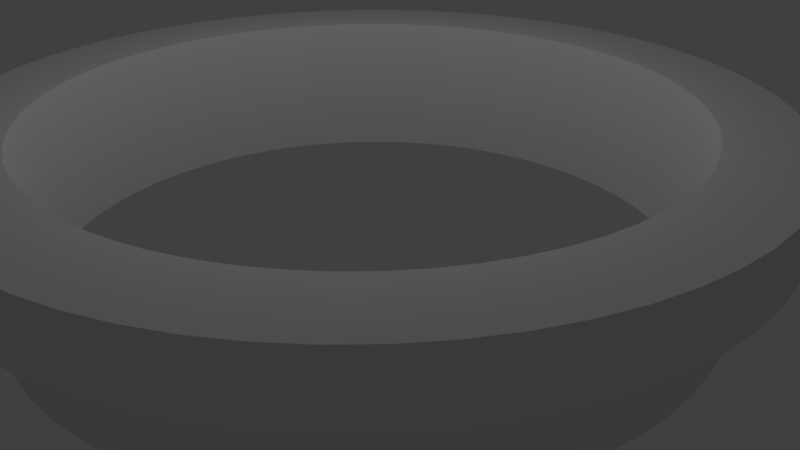 # Source: MG_SGR_table.blend  (saved by Blender 2.78.0; exported with 4.5.12 LTS)
import bpy
from mathutils import Matrix  # noqa: F401  (used for matrix-valued properties, if any)

bpy.ops.wm.read_factory_settings(use_empty=True)
scene = bpy.context.scene
scene.name = 'Scene'

# ---- collections
col_collection_1 = bpy.data.collections.new('Collection 1'); scene.collection.children.link(col_collection_1)

# ---- materials (node trees are filled in below, after node groups)
mat_wood_surface = bpy.data.materials.new('Wood_Surface')
mat_wood_surface.alpha_threshold = 0.0
mat_wood_surface.use_transparent_shadow = False
mat_wood_surface.preview_render_type = 'FLAT'
mat_wood_surface.roughness = 0.5

# ---- material node trees

# ---- world
world_world = bpy.data.worlds.new('World'); scene.world = world_world
world_world.color = (0.05088, 0.05088, 0.05088)
world_world.use_sun_shadow = False
world_world.sun_shadow_jitter_overblur = 0.0
world_world.cycles.sampling_method = 'MANUAL'

# ---- cameras
cam_camera = bpy.data.cameras.new('Camera')
cam_camera.clip_end = 100.0
cam_camera.lens = 35.0
cam_camera.sensor_width = 32.0
cam_camera.sensor_height = 18.0
cam_camera.ortho_scale = 7.314
cam_camera.dof.focus_distance = 0.0
cam_camera.dof.aperture_fstop = 128.0

# ---- lights
light_lamp = bpy.data.lights.new('Lamp', 'POINT')
light_lamp.transmission_factor = 0.0
light_lamp.cutoff_distance = 30.0
light_lamp.energy = 100.0
light_lamp.shadow_buffer_clip_start = 1.001
light_lamp.shadow_soft_size = 0.1
light_lamp.shadow_maximum_resolution = 0.006
light_lamp.use_absolute_resolution = True

# ---- meshes
me_cylinder = bpy.data.meshes.new('Cylinder')
me_cylinder.from_pydata([(-0.6802, -0.5583, 0.2), (-0.7317, -0.4889, 0.2), (0.08625, -0.8758, 0.2), (-7.064e-07, -0.88, 0.2), (-0.6223, -0.6223, 0.2), (-0.08626, -0.8758, 0.2), (0.08626, 0.8758, 0.2), (0.1717, 0.8631, 0.2), (0.7761, 0.4148, 0.2), (0.7317, 0.4889, 0.2), (0.0, 0.88, 0.2), (0.6802, 0.5583, 0.2), (-0.2555, -0.8421, 0.2), (-0.8421, -0.2555, 0.2), (-0.1717, -0.8631, 0.2), (-0.3368, -0.813, 0.2), (0.1717, -0.8631, 0.2), (0.4148, -0.7761, 0.2), (0.3368, -0.813, 0.2), (0.2554, -0.8421, 0.2), (-0.7761, -0.4148, 0.2), (-0.813, -0.3368, 0.2), (-0.8631, -0.1717, 0.2), (-0.8758, -0.08626, 0.2), (0.6223, 0.6223, 0.2), (0.5583, 0.6802, 0.2), (0.2555, 0.8421, 0.2), (0.4889, 0.7317, 0.2), (-0.5583, -0.6802, 0.2), (-0.4889, -0.7317, 0.2), (-0.4148, -0.7761, 0.2), (0.6223, -0.6223, 0.2), (0.5583, -0.6802, 0.2), (0.4889, -0.7317, 0.2), (-0.08626, 0.8758, 0.2), (-0.1717, 0.8631, 0.2), (0.813, -0.3368, 0.2), (0.8421, -0.2555, 0.2), (-0.7317, 0.4889, 0.2), (-0.7761, 0.4148, 0.2), (-0.8631, 0.1717, 0.2), (-0.6803, 0.5583, 0.2), (-0.6223, 0.6223, 0.2), (-0.5583, 0.6802, 0.2), (-0.3368, 0.813, 0.2), (-0.4148, 0.7761, 0.2), (-0.813, 0.3368, 0.2), (-0.8421, 0.2554, 0.2), (-0.8758, 0.08625, 0.2), (-0.88, -4.091e-07, 0.2), (-0.2555, 0.8421, 0.2), (0.88, -1.434e-07, 0.2), (0.7317, -0.4889, 0.2), (0.6802, -0.5583, 0.2), (0.8758, 0.08625, 0.2), (0.813, 0.3368, 0.2), (-0.4889, 0.7317, 0.2), (0.3368, 0.813, 0.2), (0.8421, 0.2555, 0.2), (0.8631, -0.1717, 0.2), (0.7761, -0.4148, 0.2), (0.8758, -0.08626, 0.2), (0.8631, 0.1717, 0.2), (0.4148, 0.7761, 0.2), (0.0, 1.0, 1.0), (0.09802, 0.9952, 1.0), (0.1951, 0.9808, 1.0), (0.2903, 0.9569, 1.0), (0.3827, 0.9239, 1.0), (0.4714, 0.8819, 1.0), (0.5556, 0.8315, 1.0), (0.6344, 0.773, 1.0), (0.7071, 0.7071, 1.0), (0.773, 0.6344, 1.0), (0.8315, 0.5556, 1.0), (0.8819, 0.4714, 1.0), (0.9239, 0.3827, 1.0), (0.9569, 0.2903, 1.0), (0.9808, 0.1951, 1.0), (0.9952, 0.09802, 1.0), (1.0, -1.629e-07, 1.0), (0.9952, -0.09802, 1.0), (0.9808, -0.1951, 1.0), (0.9569, -0.2903, 1.0), (0.9239, -0.3827, 1.0), (0.8819, -0.4714, 1.0), (0.8315, -0.5556, 1.0), (0.773, -0.6344, 1.0), (0.7071, -0.7071, 1.0), (0.6344, -0.773, 1.0), (0.5556, -0.8315, 1.0), (0.4714, -0.8819, 1.0), (0.3827, -0.9239, 1.0), (0.2903, -0.9569, 1.0), (0.1951, -0.9808, 1.0), (0.09802, -0.9952, 1.0), (-8.027e-07, -1.0, 1.0), (-0.09802, -0.9952, 1.0), (-0.1951, -0.9808, 1.0), (-0.2903, -0.9569, 1.0), (-0.3827, -0.9239, 1.0), (-0.4714, -0.8819, 1.0), (-0.5556, -0.8315, 1.0), (-0.6344, -0.773, 1.0), (-0.7071, -0.7071, 1.0), (-0.773, -0.6344, 1.0), (-0.8315, -0.5556, 1.0), (-0.8819, -0.4714, 1.0), (-0.9239, -0.3827, 1.0), (-0.9569, -0.2903, 1.0), (-0.9808, -0.1951, 1.0), (-0.9952, -0.09802, 1.0), (-1.0, -4.649e-07, 1.0), (-0.9952, 0.09802, 1.0), (-0.9808, 0.1951, 1.0), (-0.9569, 0.2903, 1.0), (-0.9239, 0.3827, 1.0), (-0.8819, 0.4714, 1.0), (-0.8315, 0.5556, 1.0), (-0.773, 0.6344, 1.0), (-0.7071, 0.7071, 1.0), (-0.6344, 0.773, 1.0), (-0.5556, 0.8315, 1.0), (-0.4714, 0.8819, 1.0), (-0.3827, 0.9239, 1.0), (-0.2903, 0.9569, 1.0), (-0.1951, 0.9808, 1.0), (-0.09802, 0.9952, 1.0), (-0.6184, -0.5075, 1.0), (-0.6184, -0.5075, -1.0), (-0.6652, -0.4445, 1.0), (-0.6652, -0.4445, -1.0), (0.07841, -0.7961, 1.0), (0.07841, -0.7961, -1.0), (-6.421e-07, -0.8, 1.0), (-6.421e-07, -0.8, -1.0), (-0.5657, -0.5657, 1.0), (-0.5657, -0.5657, -1.0), (-0.07841, -0.7961, 1.0), (-0.07841, -0.7961, -1.0), (0.07841, 0.7961, 1.0), (0.07841, 0.7961, -1.0), (0.1561, 0.7846, 1.0), (0.1561, 0.7846, -1.0), (0.7055, 0.3771, 1.0), (0.7055, 0.3771, -1.0), (0.6652, 0.4445, 1.0), (0.6652, 0.4445, -1.0), (0.0, 0.8, 1.0), (0.0, 0.8, -1.0), (0.6184, 0.5075, 1.0), (0.6184, 0.5075, -1.0), (-0.2322, -0.7656, 1.0), (-0.2322, -0.7656, -1.0), (-0.7656, -0.2322, 1.0), (-0.7656, -0.2322, -1.0), (-0.1561, -0.7846, 1.0), (-0.1561, -0.7846, -1.0), (-0.3061, -0.7391, 1.0), (-0.3061, -0.7391, -1.0), (0.1561, -0.7846, 1.0), (0.1561, -0.7846, -1.0), (0.3771, -0.7055, 1.0), (0.3771, -0.7055, -1.0), (0.3061, -0.7391, 1.0), (0.3061, -0.7391, -1.0), (0.2322, -0.7656, 1.0), (0.2322, -0.7656, -1.0), (-0.7055, -0.3771, 1.0), (-0.7055, -0.3771, -1.0), (-0.7391, -0.3061, 1.0), (-0.7391, -0.3061, -1.0), (-0.7846, -0.1561, 1.0), (-0.7846, -0.1561, -1.0), (-0.7961, -0.07841, 1.0), (-0.7961, -0.07841, -1.0), (0.5657, 0.5657, 1.0), (0.5657, 0.5657, -1.0), (0.5075, 0.6184, 1.0), (0.5075, 0.6184, -1.0), (0.2322, 0.7656, 1.0), (0.2322, 0.7656, -1.0), (0.4445, 0.6652, 1.0), (0.4445, 0.6652, -1.0), (-0.5075, -0.6184, 1.0), (-0.5075, -0.6184, -1.0), (-0.4445, -0.6652, 1.0), (-0.4445, -0.6652, -1.0), (-0.3771, -0.7055, 1.0), (-0.3771, -0.7055, -1.0), (0.5657, -0.5657, 1.0), (0.5657, -0.5657, -1.0), (0.5075, -0.6184, 1.0), (0.5075, -0.6184, -1.0), (0.4445, -0.6652, 1.0), (0.4445, -0.6652, -1.0), (-0.07842, 0.7961, 1.0), (-0.07842, 0.7961, -1.0), (-0.1561, 0.7846, 1.0), (-0.1561, 0.7846, -1.0), (0.7391, -0.3061, 1.0), (0.7391, -0.3061, -1.0), (0.7656, -0.2322, 1.0), (0.7656, -0.2322, -1.0), (-0.6652, 0.4445, 1.0), (-0.6652, 0.4445, -1.0), (-0.7055, 0.3771, 1.0), (-0.7055, 0.3771, -1.0), (-0.7846, 0.1561, 1.0), (-0.7846, 0.1561, -1.0), (-0.6184, 0.5075, 1.0), (-0.6184, 0.5075, -1.0), (-0.5657, 0.5657, 1.0), (-0.5657, 0.5657, -1.0), (-0.5075, 0.6184, 1.0), (-0.5075, 0.6184, -1.0), (-0.3061, 0.7391, 1.0), (-0.3061, 0.7391, -1.0), (-0.3771, 0.7055, 1.0), (-0.3771, 0.7055, -1.0), (-0.7391, 0.3061, 1.0), (-0.7391, 0.3061, -1.0), (-0.7656, 0.2322, 1.0), (-0.7656, 0.2322, -1.0), (-0.7961, 0.07841, 1.0), (-0.7961, 0.07841, -1.0), (-0.8, -3.719e-07, 1.0), (-0.8, -3.719e-07, -1.0), (-0.2322, 0.7656, 1.0), (-0.2322, 0.7656, -1.0), (0.8, -1.303e-07, 1.0), (0.8, -1.303e-07, -1.0), (0.6652, -0.4445, 1.0), (0.6652, -0.4445, -1.0), (0.6184, -0.5075, 1.0), (0.6184, -0.5075, -1.0), (0.7961, 0.07841, 1.0), (0.7961, 0.07841, -1.0), (0.7391, 0.3061, 1.0), (0.7391, 0.3061, -1.0), (-0.4445, 0.6652, 1.0), (-0.4445, 0.6652, -1.0), (0.3061, 0.7391, 1.0), (0.3061, 0.7391, -1.0), (0.7656, 0.2322, 1.0), (0.7656, 0.2322, -1.0), (0.7846, -0.1561, 1.0), (0.7846, -0.1561, -1.0), (0.7055, -0.3771, 1.0), (0.7055, -0.3771, -1.0), (0.7961, -0.07841, 1.0), (0.7961, -0.07841, -1.0), (0.7846, 0.1561, 1.0), (0.7846, 0.1561, -1.0), (0.3771, 0.7055, 1.0), (0.3771, 0.7055, -1.0), (-0.1717, -0.8631, -1.0), (-0.1951, -0.9808, 0.2), (0.08625, -0.8758, -1.0), (0.1717, -0.8631, -1.0), (-7.064e-07, -0.88, -1.0), (-0.08626, -0.8758, -1.0), (0.4714, -0.8819, 0.2), (0.2903, -0.9569, 0.2), (0.1951, -0.9808, 0.2), (0.3827, -0.9239, 0.2), (0.09802, -0.9952, 0.2), (-0.09802, -0.9952, 0.2), (-8.027e-07, -1.0, 0.2), (-0.2903, -0.9569, 0.2), (0.5556, -0.8315, 0.2), (-0.2555, -0.8421, -1.0), (-0.3827, -0.9239, 0.2), (0.4889, -0.7317, -1.0), (0.5583, -0.6802, -1.0), (0.6223, -0.6223, -1.0), (0.4148, -0.7761, -1.0), (0.3368, -0.813, -1.0), (0.2554, -0.8421, -1.0), (-0.3368, -0.813, -1.0), (-0.4148, -0.7761, -1.0), (-0.4889, -0.7317, -1.0), (-0.5583, -0.6802, -1.0), (0.8819, -0.4714, 0.2), (0.9239, -0.3827, 0.2), (0.8315, -0.5556, 0.2), (0.6344, -0.773, 0.2), (0.7071, -0.7071, 0.2), (0.773, -0.6344, 0.2), (0.7761, -0.4148, -1.0), (0.813, -0.3368, -1.0), (0.6802, -0.5583, -1.0), (0.7317, -0.4889, -1.0), (-0.5556, -0.8315, 0.2), (-0.8315, -0.5556, 0.2), (-0.773, -0.6344, 0.2), (-0.4714, -0.8819, 0.2), (-0.7071, -0.7071, 0.2), (-0.6344, -0.773, 0.2), (-0.6223, -0.6223, -1.0), (-0.7317, -0.4889, -1.0), (-0.6802, -0.5583, -1.0), (-0.8819, -0.4714, 0.2), (-0.813, -0.3368, -1.0), (-0.7761, -0.4148, -1.0), (0.9952, -0.09802, 0.2), (0.9808, -0.1951, 0.2), (1.0, -1.629e-07, 0.2), (0.9569, -0.2903, 0.2), (0.8758, -0.08626, -1.0), (0.88, -1.434e-07, -1.0), (0.8631, -0.1717, -1.0), (0.8421, -0.2555, -1.0), (-0.8421, -0.2555, -1.0), (-0.9239, -0.3827, 0.2), (-0.8631, -0.1717, -1.0), (-0.9952, -0.09802, 0.2), (-0.9808, -0.1951, 0.2), (-0.9569, -0.2903, 0.2), (-0.8758, -0.08626, -1.0), (-0.88, -4.091e-07, -1.0), (-1.0, -4.649e-07, 0.2), (0.9952, 0.09802, 0.2), (0.813, 0.3368, -1.0), (0.8421, 0.2555, -1.0), (0.8631, 0.1717, -1.0), (0.8758, 0.08625, -1.0), (0.7317, 0.4889, -1.0), (0.7761, 0.4148, -1.0), (-0.9239, 0.3827, 0.2), (-0.7317, 0.4889, -1.0), (-0.7761, 0.4148, -1.0), (-0.813, 0.3368, -1.0), (-0.8631, 0.1717, -1.0), (-0.8421, 0.2554, -1.0), (-0.9569, 0.2903, 0.2), (-0.9808, 0.1951, 0.2), (-0.9952, 0.09802, 0.2), (-0.8758, 0.08625, -1.0), (0.6802, 0.5583, -1.0), (0.6223, 0.6223, -1.0), (0.4889, 0.7317, -1.0), (0.5583, 0.6802, -1.0), (0.3368, 0.813, -1.0), (0.4148, 0.7761, -1.0), (-0.3368, 0.813, -1.0), (-0.4148, 0.7761, -1.0), (0.2555, 0.8421, -1.0), (-0.4889, 0.7317, -1.0), (-0.2555, 0.8421, -1.0), (-0.6223, 0.6223, -1.0), (-0.6803, 0.5583, -1.0), (-0.5583, 0.6802, -1.0), (0.8819, 0.4714, 0.2), (0.8315, 0.5556, 0.2), (0.9239, 0.3827, 0.2), (0.773, 0.6344, 0.2), (0.9569, 0.2903, 0.2), (0.9808, 0.1951, 0.2), (0.7071, 0.7071, 0.2), (0.5556, 0.8315, 0.2), (0.6344, 0.773, 0.2), (0.1717, 0.8631, -1.0), (0.08626, 0.8758, -1.0), (0.0, 0.88, -1.0), (-0.2903, 0.9569, 0.2), (-0.3827, 0.9239, 0.2), (-0.1717, 0.8631, -1.0), (-0.08626, 0.8758, -1.0), (-0.6344, 0.773, 0.2), (-0.7071, 0.7071, 0.2), (-0.8315, 0.5556, 0.2), (-0.773, 0.6344, 0.2), (-0.5556, 0.8315, 0.2), (-0.8819, 0.4714, 0.2), (-0.4714, 0.8819, 0.2), (0.4714, 0.8819, 0.2), (-0.1951, 0.9808, 0.2), (0.0, 1.0, 0.2), (0.09802, 0.9952, 0.2), (0.3827, 0.9239, 0.2), (0.1951, 0.9808, 0.2), (0.2903, 0.9569, 0.2), (-0.09802, 0.9952, 0.2)], [], [(65, 64, 127, 126, 125, 124, 123, 122, 121, 120, 119, 118, 117, 116, 115, 114, 113, 112, 226, 224, 208, 222, 220, 206, 204, 210, 212, 214, 240, 218, 216, 228, 198, 196, 148, 140, 142, 180, 242, 254, 182, 178, 176, 150, 146, 144, 238, 244, 252, 236, 230, 80, 79, 78, 77, 76, 75, 74, 73, 72, 71, 70, 69, 68, 67, 66), (129, 128, 136, 137), (80, 230, 250, 246, 202, 200, 248, 232, 234, 190, 192, 194, 162, 164, 166, 160, 132, 134, 138, 156, 152, 158, 188, 186, 184, 136, 128, 130, 168, 170, 154, 172, 174, 226, 112, 111, 110, 109, 108, 107, 106, 105, 104, 103, 102, 101, 100, 99, 98, 97, 96, 95, 94, 93, 92, 91, 90, 89, 88, 87, 86, 85, 84, 83, 82, 81), (187, 186, 188, 189), (183, 182, 254, 255), (139, 138, 134, 135), (167, 166, 164, 165), (237, 236, 252, 253), (177, 176, 178, 179), (165, 164, 162, 163), (175, 174, 172, 173), (235, 234, 232, 233), (243, 242, 180, 181), (217, 216, 218, 219), (161, 160, 166, 167), (147, 146, 150, 151), (141, 140, 148, 149), (247, 246, 250, 251), (251, 250, 230, 231), (231, 230, 236, 237), (153, 152, 156, 157), (225, 224, 226, 227), (207, 206, 220, 221), (173, 172, 154, 155), (249, 248, 200, 201), (241, 240, 214, 215), (197, 196, 198, 199), (131, 130, 128, 129), (209, 208, 224, 225), (201, 200, 202, 203), (213, 212, 210, 211), (171, 170, 168, 169), (245, 244, 238, 239), (211, 210, 204, 205), (189, 188, 158, 159), (195, 194, 192, 193), (143, 142, 140, 141), (155, 154, 170, 171), (219, 218, 240, 241), (233, 232, 248, 249), (179, 178, 182, 183), (255, 254, 242, 243), (145, 144, 146, 147), (239, 238, 144, 145), (229, 228, 216, 217), (159, 158, 152, 153), (205, 204, 206, 207), (193, 192, 190, 191), (253, 252, 244, 245), (199, 198, 228, 229), (151, 150, 176, 177), (163, 162, 194, 195), (223, 222, 208, 209), (135, 134, 132, 133), (157, 156, 138, 139), (181, 180, 142, 143), (203, 202, 246, 247), (185, 184, 186, 187), (137, 136, 184, 185), (149, 148, 196, 197), (191, 190, 234, 235), (133, 132, 160, 161), (227, 226, 174, 175), (169, 168, 130, 131), (221, 220, 222, 223), (215, 214, 212, 213), (339, 11, 9, 327), (333, 40, 47, 334), (373, 369, 121, 122), (296, 272, 100, 101), (380, 382, 67, 68), (287, 288, 87, 88), (278, 19, 16, 259), (383, 377, 126, 127), (294, 295, 105, 106), (326, 54, 51, 310), (319, 23, 49, 320), (344, 63, 27, 341), (268, 266, 95, 96), (270, 286, 89, 90), (298, 293, 102, 103), (302, 294, 106, 107), (366, 375, 123, 124), (376, 380, 68, 69), (327, 9, 8, 328), (281, 29, 28, 282), (266, 264, 94, 95), (257, 267, 97, 98), (309, 61, 59, 311), (356, 359, 72, 73), (342, 25, 24, 340), (358, 357, 77, 78), (332, 46, 39, 331), (372, 371, 118, 119), (362, 7, 26, 347), (318, 314, 108, 109), (300, 1, 20, 304), (343, 57, 63, 344), (336, 337, 113, 114), (355, 353, 75, 76), (351, 41, 42, 350), (306, 305, 81, 82), (367, 35, 34, 368), (348, 56, 45, 346), (283, 284, 84, 85), (307, 322, 79, 80), (335, 336, 114, 115), (301, 0, 1, 300), (338, 48, 40, 333), (284, 308, 83, 84), (322, 358, 78, 79), (369, 370, 120, 121), (340, 24, 11, 339), (279, 15, 30, 280), (365, 366, 124, 125), (310, 309, 311, 312, 290, 289, 292, 291, 275, 274, 273, 276, 277, 278, 259, 258, 260, 261, 256, 271, 279, 280, 281, 282, 299, 301, 300, 304, 303, 313, 315, 319, 320, 227, 175, 173, 155, 171, 169, 131, 129, 137, 185, 187, 189, 159, 153, 157, 139, 135, 133, 161, 167, 165, 163, 195, 193, 191, 235, 233, 249, 201, 203, 247, 251, 231), (363, 6, 7, 362), (320, 338, 333, 334, 332, 331, 330, 351, 350, 352, 348, 346, 345, 349, 367, 368, 364, 363, 362, 347, 343, 344, 341, 342, 340, 339, 327, 328, 323, 324, 325, 326, 310, 231, 237, 253, 245, 239, 145, 147, 151, 177, 179, 183, 255, 243, 181, 143, 141, 149, 197, 199, 229, 217, 219, 241, 215, 213, 211, 205, 207, 221, 223, 209, 225, 227), (275, 31, 32, 274), (292, 52, 53, 291), (323, 55, 58, 324), (314, 302, 107, 108), (265, 262, 91, 92), (282, 28, 4, 299), (269, 257, 98, 99), (364, 10, 6, 363), (291, 53, 31, 275), (357, 355, 76, 77), (375, 373, 122, 123), (293, 296, 101, 102), (308, 306, 82, 83), (378, 383, 127, 64), (331, 39, 38, 330), (285, 283, 85, 86), (320, 49, 48, 338), (325, 62, 54, 326), (261, 5, 14, 256), (315, 22, 23, 319), (297, 298, 103, 104), (352, 43, 56, 348), (334, 47, 46, 332), (304, 20, 21, 303), (371, 374, 117, 118), (377, 365, 125, 126), (272, 269, 99, 100), (258, 2, 3, 260), (347, 26, 57, 343), (379, 378, 64, 65), (345, 44, 50, 349), (273, 33, 17, 276), (260, 3, 5, 261), (313, 13, 22, 315), (382, 381, 66, 67), (381, 379, 65, 66), (354, 356, 73, 74), (263, 265, 92, 93), (303, 21, 13, 313), (359, 361, 71, 72), (290, 36, 60, 289), (277, 18, 19, 278), (288, 285, 86, 87), (324, 58, 62, 325), (368, 34, 10, 364), (267, 268, 96, 97), (350, 42, 43, 352), (317, 318, 109, 110), (346, 45, 44, 345), (328, 8, 55, 323), (286, 287, 88, 89), (295, 297, 104, 105), (321, 49, 23, 22, 13, 21, 20, 1, 0, 4, 28, 29, 30, 15, 12, 14, 5, 3, 2, 16, 19, 18, 17, 33, 32, 31, 53, 52, 60, 36, 37, 59, 61, 51, 307, 305, 306, 308, 284, 283, 285, 288, 287, 286, 270, 262, 265, 263, 264, 266, 268, 267, 257, 269, 272, 296, 293, 298, 297, 295, 294, 302, 314, 318, 317, 316), (360, 376, 69, 70), (330, 38, 41, 351), (271, 12, 15, 279), (259, 16, 2, 258), (307, 51, 54, 62, 58, 55, 8, 9, 11, 24, 25, 27, 63, 57, 26, 7, 6, 10, 34, 35, 50, 44, 45, 56, 43, 42, 41, 38, 39, 46, 47, 40, 48, 49, 321, 337, 336, 335, 329, 374, 371, 372, 370, 369, 373, 375, 366, 365, 377, 383, 378, 379, 381, 382, 380, 376, 360, 361, 359, 356, 354, 353, 355, 357, 358, 322), (262, 270, 90, 91), (264, 263, 93, 94), (341, 27, 25, 342), (274, 32, 33, 273), (361, 360, 70, 71), (305, 307, 80, 81), (312, 37, 36, 290), (374, 329, 116, 117), (370, 372, 119, 120), (280, 30, 29, 281), (329, 335, 115, 116), (299, 4, 0, 301), (337, 321, 112, 113), (289, 60, 52, 292), (311, 59, 37, 312), (276, 17, 18, 277), (316, 317, 110, 111), (310, 51, 61, 309), (321, 316, 111, 112), (349, 50, 35, 367), (256, 14, 12, 271), (353, 354, 74, 75)])
_uv = me_cylinder.uv_layers.new(name='UVMap')
_uv.uv.foreach_set('vector', [0.09554, 0.3348, 0.1065, 0.3332, 0.1175, 0.3332, 0.1284, 0.3348, 0.1392, 0.338, 0.1498, 0.3427, 0.1599, 0.349, 0.1696, 0.3567, 0.1788, 0.3658, 0.1873, 0.3762, 0.1951, 0.3878, 0.202, 0.4004, 0.2082, 0.414, 0.2133, 0.4285, 0.2176, 0.4436, 0.2208, 0.4593, 0.2229, 0.4753, 0.224, 0.4916, 0.2016, 0.4932, 0.2007, 0.4802, 0.199, 0.4674, 0.1964, 0.4548, 0.1931, 0.4427, 0.1889, 0.4312, 0.184, 0.4203, 0.1785, 0.4102, 0.1722, 0.4009, 0.1654, 0.3926, 0.1581, 0.3853, 0.1503, 0.3792, 0.1422, 0.3741, 0.1338, 0.3703, 0.1251, 0.3678, 0.1164, 0.3665, 0.1076, 0.3665, 0.09883, 0.3678, 0.09019, 0.3703, 0.08177, 0.3741, 0.07364, 0.3792, 0.06587, 0.3853, 0.05855, 0.3926, 0.05175, 0.4009, 0.04553, 0.4102, 0.03994, 0.4203, 0.03505, 0.4312, 0.0309, 0.4427, 0.02753, 0.4548, 0.02498, 0.4674, 0.02326, 0.4802, 0.0224, 0.4932, 0.0224, 0.5063, 0.0, 0.508, 0.0, 0.4916, 0.001078, 0.4753, 0.003225, 0.4593, 0.006419, 0.4436, 0.01063, 0.4285, 0.01582, 0.414, 0.02193, 0.4004, 0.02891, 0.3878, 0.03669, 0.3762, 0.0452, 0.3658, 0.05435, 0.3567, 0.06405, 0.349, 0.07421, 0.3427, 0.08474, 0.338, 0.2521, 0.2932, 0.2521, 0.6268, 0.2443, 0.6268, 0.2443, 0.2932, 0.0, 0.508, 0.0224, 0.5063, 0.02326, 0.5194, 0.02498, 0.5322, 0.02753, 0.5447, 0.0309, 0.5568, 0.03505, 0.5684, 0.03994, 0.5793, 0.04553, 0.5894, 0.05175, 0.5986, 0.05855, 0.607, 0.06587, 0.6142, 0.07364, 0.6204, 0.08177, 0.6254, 0.09019, 0.6292, 0.09883, 0.6318, 0.1076, 0.6331, 0.1164, 0.6331, 0.1251, 0.6318, 0.1338, 0.6292, 0.1422, 0.6254, 0.1503, 0.6204, 0.1581, 0.6142, 0.1654, 0.607, 0.1722, 0.5986, 0.1785, 0.5894, 0.184, 0.5793, 0.1889, 0.5684, 0.1931, 0.5568, 0.1964, 0.5447, 0.199, 0.5322, 0.2007, 0.5194, 0.2016, 0.5063, 0.2016, 0.4932, 0.224, 0.4916, 0.224, 0.508, 0.2229, 0.5243, 0.2208, 0.5403, 0.2176, 0.556, 0.2133, 0.5711, 0.2082, 0.5855, 0.202, 0.5991, 0.1951, 0.6118, 0.1873, 0.6234, 0.1788, 0.6338, 0.1696, 0.6428, 0.1599, 0.6506, 0.1498, 0.6568, 0.1392, 0.6616, 0.1284, 0.6648, 0.1175, 0.6664, 0.1065, 0.6664, 0.09554, 0.6648, 0.08474, 0.6616, 0.07422, 0.6568, 0.06405, 0.6506, 0.05435, 0.6428, 0.0452, 0.6338, 0.03669, 0.6234, 0.02891, 0.6118, 0.02193, 0.5991, 0.01582, 0.5855, 0.01063, 0.5711, 0.006419, 0.556, 0.003225, 0.5403, 0.001079, 0.5243, 0.2302, 0.2932, 0.2302, 0.6268, 0.224, 0.6268, 0.224, 0.2932, 0.4898, 0.2932, 0.4898, 0.6268, 0.4836, 0.6268, 0.4836, 0.2932, 0.4536, 0.2932, 0.4536, 0.6268, 0.4452, 0.6268, 0.4452, 0.2932, 0.419, 0.2932, 0.419, 0.6268, 0.4102, 0.6268, 0.4102, 0.2932, 0.5632, 0.2932, 0.5632, 0.6268, 0.5545, 0.6268, 0.5545, 0.2932, 0.5039, 0.2932, 0.5039, 0.6268, 0.4966, 0.6268, 0.4966, 0.2932, 0.4102, 0.2932, 0.4102, 0.6268, 0.4016, 0.6268, 0.4016, 0.2932, 0.3036, 0.2932, 0.3036, 0.6268, 0.2948, 0.6268, 0.2948, 0.2932, 0.3699, 0.2932, 0.3699, 0.6268, 0.3631, 0.6268, 0.3631, 0.2932, 0.2308, 0.9604, 0.2308, 0.6268, 0.2381, 0.6268, 0.2381, 0.9604, 0.2974, 0.9604, 0.2974, 0.6268, 0.306, 0.6268, 0.306, 0.9604, 0.4278, 0.2932, 0.4278, 0.6268, 0.419, 0.6268, 0.419, 0.2932, 0.5198, 0.2932, 0.5198, 0.6268, 0.5117, 0.6268, 0.5117, 0.2932, 0.254, 0.9604, 0.254, 0.6268, 0.2624, 0.6268, 0.2624, 0.9604, 0.5884, 0.2932, 0.5884, 0.6268, 0.5803, 0.6268, 0.5803, 0.2932, 0.5803, 0.2932, 0.5803, 0.6268, 0.5719, 0.6268, 0.5719, 0.2932, 0.5719, 0.2932, 0.5719, 0.6268, 0.5632, 0.6268, 0.5632, 0.2932, 0.4695, 0.2932, 0.4695, 0.6268, 0.4617, 0.6268, 0.4617, 0.2932, 0.3207, 0.2932, 0.3207, 0.6268, 0.3122, 0.6268, 0.3122, 0.2932, 0.3507, 0.2932, 0.3507, 0.6268, 0.3439, 0.6268, 0.3439, 0.2932, 0.2948, 0.2932, 0.2948, 0.6268, 0.286, 0.6268, 0.286, 0.2932, 0.6103, 0.2932, 0.6103, 0.6268, 0.6035, 0.6268, 0.6035, 0.2932, 0.3144, 0.9604, 0.3144, 0.6268, 0.3226, 0.6268, 0.3226, 0.9604, 0.2711, 0.9604, 0.2711, 0.6268, 0.2798, 0.6268, 0.2798, 0.9604, 0.2602, 0.2932, 0.2602, 0.6268, 0.2521, 0.6268, 0.2521, 0.2932, 0.3288, 0.2932, 0.3288, 0.6268, 0.3207, 0.6268, 0.3207, 0.2932, 0.6035, 0.2932, 0.6035, 0.6268, 0.5962, 0.6268, 0.5962, 0.2932, 0.3303, 0.9604, 0.3303, 0.6268, 0.3376, 0.6268, 0.3376, 0.9604, 0.2773, 0.2932, 0.2773, 0.6268, 0.2686, 0.6268, 0.2686, 0.2932, 0.5457, 0.2932, 0.5457, 0.6268, 0.5369, 0.6268, 0.5369, 0.2932, 0.3376, 0.9604, 0.3376, 0.6268, 0.3445, 0.6268, 0.3445, 0.9604, 0.4836, 0.2932, 0.4836, 0.6268, 0.4768, 0.6268, 0.4768, 0.2932, 0.3931, 0.2932, 0.3931, 0.6268, 0.385, 0.6268, 0.385, 0.2932, 0.2459, 0.9604, 0.2459, 0.6268, 0.254, 0.6268, 0.254, 0.9604, 0.286, 0.2932, 0.286, 0.6268, 0.2773, 0.6268, 0.2773, 0.2932, 0.306, 0.9604, 0.306, 0.6268, 0.3144, 0.6268, 0.3144, 0.9604, 0.3631, 0.2932, 0.3631, 0.6268, 0.3569, 0.6268, 0.3569, 0.2932, 0.4966, 0.2932, 0.4966, 0.6268, 0.4898, 0.6268, 0.4898, 0.2932, 0.224, 0.9604, 0.224, 0.6268, 0.2308, 0.6268, 0.2308, 0.9604, 0.5283, 0.2932, 0.5283, 0.6268, 0.5198, 0.6268, 0.5198, 0.2932, 0.5369, 0.2932, 0.5369, 0.6268, 0.5283, 0.6268, 0.5283, 0.2932, 0.2886, 0.9604, 0.2886, 0.6268, 0.2974, 0.6268, 0.2974, 0.9604, 0.4768, 0.2932, 0.4768, 0.6268, 0.4695, 0.6268, 0.4695, 0.2932, 0.3569, 0.2932, 0.3569, 0.6268, 0.3507, 0.6268, 0.3507, 0.2932, 0.385, 0.2932, 0.385, 0.6268, 0.3772, 0.6268, 0.3772, 0.2932, 0.5545, 0.2932, 0.5545, 0.6268, 0.5457, 0.6268, 0.5457, 0.2932, 0.2798, 0.9604, 0.2798, 0.6268, 0.2886, 0.6268, 0.2886, 0.9604, 0.5117, 0.2932, 0.5117, 0.6268, 0.5039, 0.6268, 0.5039, 0.2932, 0.4016, 0.2932, 0.4016, 0.6268, 0.3931, 0.6268, 0.3931, 0.2932, 0.3366, 0.2932, 0.3366, 0.6268, 0.3288, 0.6268, 0.3288, 0.2932, 0.4452, 0.2932, 0.4452, 0.6268, 0.4365, 0.6268, 0.4365, 0.2932, 0.4617, 0.2932, 0.4617, 0.6268, 0.4536, 0.6268, 0.4536, 0.2932, 0.2381, 0.9604, 0.2381, 0.6268, 0.2459, 0.6268, 0.2459, 0.9604, 0.5962, 0.2932, 0.5962, 0.6268, 0.5884, 0.6268, 0.5884, 0.2932, 0.237, 0.2932, 0.237, 0.6268, 0.2302, 0.6268, 0.2302, 0.2932, 0.2443, 0.2932, 0.2443, 0.6268, 0.237, 0.6268, 0.237, 0.2932, 0.2624, 0.9604, 0.2624, 0.6268, 0.2711, 0.6268, 0.2711, 0.9604, 0.3772, 0.2932, 0.3772, 0.6268, 0.3699, 0.6268, 0.3699, 0.2932, 0.4365, 0.2932, 0.4365, 0.6268, 0.4278, 0.6268, 0.4278, 0.2932, 0.3122, 0.2932, 0.3122, 0.6268, 0.3036, 0.6268, 0.3036, 0.2932, 0.2686, 0.2932, 0.2686, 0.6268, 0.2602, 0.6268, 0.2602, 0.2932, 0.3439, 0.2932, 0.3439, 0.6268, 0.3366, 0.6268, 0.3366, 0.2932, 0.3226, 0.9604, 0.3226, 0.6268, 0.3303, 0.6268, 0.3303, 0.9604, 0.3445, 0.6728, 0.479, 0.6728, 0.479, 0.6861, 0.3445, 0.6861, 0.5556, 0.046, 0.4211, 0.046, 0.4211, 0.0333, 0.5556, 0.0333, 0.7, 0.9442, 0.7, 0.9593, 0.6103, 0.9593, 0.6103, 0.9442, 0.7, 0.5404, 0.7, 0.553, 0.6103, 0.553, 0.6103, 0.5404, 0.7, 0.7886, 0.7, 0.8022, 0.6103, 0.8022, 0.6103, 0.7886, 0.7, 0.7381, 0.7, 0.7517, 0.6103, 0.7517, 0.6103, 0.7381, 0.1345, 0.7721, 8.354e-09, 0.7721, 1.17e-08, 0.7577, 0.1345, 0.7577, 0.7, 0.8635, 0.7, 0.8798, 0.6103, 0.8798, 0.6103, 0.8635, 0.7, 0.473, 0.7, 0.4881, 0.6103, 0.4881, 0.6103, 0.473, 0.3445, 0.7571, 0.479, 0.7571, 0.479, 0.7712, 0.3445, 0.7712, 0.5556, 0.08722, 0.4211, 0.08722, 0.4211, 0.07309, 0.5556, 0.07309, 0.3445, 0.6268, 0.479, 0.6268, 0.479, 0.637, 0.3445, 0.637, 0.7, 0.6119, 0.7, 0.6279, 0.6103, 0.6279, 0.6103, 0.6119, 0.7, 0.7086, 0.7, 0.7237, 0.6103, 0.7237, 0.6103, 0.7086, 0.7, 0.5161, 0.7, 0.5288, 0.6103, 0.5288, 0.6103, 0.5161, 0.7, 0.4573, 0.7, 0.473, 0.6103, 0.473, 0.6103, 0.4573, 0.7, 0.9125, 0.7, 0.9285, 0.6103, 0.9285, 0.6103, 0.9125, 0.7, 0.776, 0.7, 0.7886, 0.6103, 0.7886, 0.6103, 0.776, 0.3445, 0.6861, 0.479, 0.6861, 0.479, 0.6999, 0.3445, 0.6999, 0.5556, 0.2073, 0.4211, 0.2073, 0.4211, 0.1962, 0.5556, 0.1962, 0.7, 0.6279, 0.7, 0.6442, 0.6103, 0.6442, 0.6103, 0.6279, 0.7, 0.5811, 0.7, 0.5962, 0.6103, 0.5962, 0.6103, 0.5811, 0.3445, 0.785, 0.479, 0.785, 0.479, 0.7983, 0.3445, 0.7983, 0.5206, 0.6791, 0.5206, 0.6646, 0.6103, 0.6646, 0.6103, 0.6791, 0.3445, 0.6481, 0.479, 0.6481, 0.479, 0.6601, 0.3445, 0.6601, 0.5206, 0.7586, 0.5206, 0.7422, 0.6103, 0.7422, 0.6103, 0.7586, 0.5556, 0.02132, 0.4211, 0.02132, 0.4211, 0.01019, 0.5556, 0.01019, 0.7, 0.9873, 0.7, 1.0, 0.6103, 1.0, 0.6103, 0.9873, 0.5797, 0.0, 0.5797, 0.2002, 0.5712, 0.2002, 0.5712, 5.965e-08, 0.7, 0.425, 0.7, 0.4413, 0.6103, 0.4413, 0.6103, 0.425, 0.5556, 0.1582, 0.4211, 0.1582, 0.4211, 0.1444, 0.5556, 0.1444, 0.5631, 0.0, 0.5631, 0.2002, 0.5556, 0.2002, 0.5556, 2.386e-07, 0.7, 0.3455, 0.7, 0.3606, 0.6103, 0.3606, 0.6103, 0.3455, 0.5206, 0.7259, 0.5206, 0.7099, 0.6103, 0.7099, 0.6103, 0.7259, 0.6807, 3.977e-08, 0.6807, 0.2002, 0.6726, 0.2002, 0.6726, 3.977e-08, 0.5206, 0.8217, 0.5206, 0.8066, 0.6103, 0.8066, 0.6103, 0.8217, 0.617, 3.977e-08, 0.617, 0.2002, 0.6074, 0.2002, 0.6074, 3.977e-08, 0.6551, 3.977e-08, 0.6551, 0.2002, 0.6459, 0.2002, 0.6459, 3.977e-08, 0.5206, 0.8624, 0.5206, 0.8497, 0.6103, 0.8497, 0.6103, 0.8624, 0.5206, 0.7909, 0.5206, 0.7749, 0.6103, 0.7749, 0.6103, 0.7909, 0.7, 0.331, 0.7, 0.3455, 0.6103, 0.3455, 0.6103, 0.331, 0.5556, 0.1715, 0.4211, 0.1715, 0.4211, 0.1582, 0.5556, 0.1582, 0.5556, 0.05931, 0.4211, 0.05931, 0.4211, 0.046, 0.5556, 0.046, 0.5206, 0.8497, 0.5206, 0.8361, 0.6103, 0.8361, 0.6103, 0.8497, 0.5206, 0.7749, 0.5206, 0.7586, 0.6103, 0.7586, 0.6103, 0.7749, 0.7, 0.9593, 0.7, 0.9737, 0.6103, 0.9737, 0.6103, 0.9593, 0.3445, 0.6601, 0.479, 0.6601, 0.479, 0.6728, 0.3445, 0.6728, 0.1345, 0.6775, 5.179e-08, 0.6775, 5.346e-08, 0.6664, 0.1345, 0.6664, 0.7, 0.8962, 0.7, 0.9125, 0.6103, 0.9125, 0.6103, 0.8962, 0.3647, 0.2793, 0.3558, 0.2848, 0.3465, 0.289, 0.337, 0.2918, 0.3274, 0.2932, 0.3177, 0.2932, 0.308, 0.2918, 0.2986, 0.289, 0.2893, 0.2848, 0.2803, 0.2793, 0.2718, 0.2725, 0.2637, 0.2645, 0.2563, 0.2554, 0.2494, 0.2452, 0.2433, 0.234, 0.2379, 0.2221, 0.2333, 0.2094, 0.2296, 0.1961, 0.2268, 0.1823, 0.2249, 0.1681, 0.224, 0.1538, 0.224, 0.1394, 0.2249, 0.1251, 0.2268, 0.1109, 0.2296, 0.09715, 0.2333, 0.08385, 0.2379, 0.07114, 0.2433, 0.05917, 0.2494, 0.04803, 0.2563, 0.03785, 0.2637, 0.02871, 0.2718, 0.02071, 0.2803, 0.01392, 0.2842, 0.02598, 0.2764, 0.03215, 0.2691, 0.03943, 0.2623, 0.04773, 0.2561, 0.05699, 0.2505, 0.06711, 0.2456, 0.078, 0.2414, 0.08955, 0.2381, 0.1016, 0.2355, 0.1142, 0.2338, 0.127, 0.2329, 0.1401, 0.2329, 0.1531, 0.2338, 0.1662, 0.2355, 0.179, 0.2381, 0.1916, 0.2414, 0.2037, 0.2456, 0.2152, 0.2505, 0.2261, 0.2561, 0.2362, 0.2623, 0.2455, 0.2691, 0.2538, 0.2764, 0.2611, 0.2842, 0.2672, 0.2923, 0.2722, 0.3007, 0.276, 0.3094, 0.2786, 0.3181, 0.2799, 0.3269, 0.2799, 0.3357, 0.2786, 0.3443, 0.276, 0.3527, 0.2722, 0.3609, 0.2672, 0.5886, 1.988e-08, 0.5886, 0.2002, 0.5797, 0.2002, 0.5797, 0.0, 0.2803, 0.01392, 0.2893, 0.008403, 0.2986, 0.004222, 0.308, 0.001412, 0.3177, 0.0, 0.3274, 0.0, 0.337, 0.001412, 0.3465, 0.004222, 0.3558, 0.008403, 0.3647, 0.01392, 0.3733, 0.02071, 0.3813, 0.02871, 0.3888, 0.03785, 0.3956, 0.04803, 0.4018, 0.05917, 0.4072, 0.07114, 0.4117, 0.08385, 0.4154, 0.09715, 0.4182, 0.1109, 0.4201, 0.1251, 0.4211, 0.1394, 0.4211, 0.1538, 0.4201, 0.1681, 0.4182, 0.1823, 0.4154, 0.1961, 0.4117, 0.2094, 0.4072, 0.2221, 0.4018, 0.234, 0.3956, 0.2452, 0.3888, 0.2554, 0.3813, 0.2645, 0.3733, 0.2725, 0.3647, 0.2793, 0.3609, 0.2672, 0.3686, 0.2611, 0.376, 0.2538, 0.3828, 0.2455, 0.389, 0.2362, 0.3946, 0.2261, 0.3995, 0.2152, 0.4036, 0.2037, 0.407, 0.1916, 0.4095, 0.179, 0.4113, 0.1662, 0.4121, 0.1531, 0.4121, 0.1401, 0.4113, 0.127, 0.4095, 0.1142, 0.407, 0.1016, 0.4036, 0.08955, 0.3995, 0.078, 0.3946, 0.06711, 0.389, 0.05699, 0.3828, 0.04773, 0.376, 0.03943, 0.3686, 0.03215, 0.3609, 0.02598, 0.3527, 0.02097, 0.3443, 0.01717, 0.3357, 0.01461, 0.3269, 0.01333, 0.3181, 0.01333, 0.3094, 0.01461, 0.3007, 0.01717, 0.2923, 0.02097, 0.2842, 0.02598, 0.1345, 0.8404, 2.172e-08, 0.8404, 2.005e-08, 0.8277, 0.1345, 0.8277, 0.1345, 0.8635, 2.339e-08, 0.8635, 2.84e-08, 0.8524, 0.1345, 0.8524, 0.3445, 0.714, 0.479, 0.714, 0.479, 0.7283, 0.3445, 0.7283, 0.7, 0.4413, 0.7, 0.4573, 0.6103, 0.4573, 0.6103, 0.4413, 0.7, 0.6769, 0.7, 0.6929, 0.6103, 0.6929, 0.6103, 0.6769, 0.5556, 0.1962, 0.4211, 0.1962, 0.4211, 0.1842, 0.5556, 0.1842, 0.7, 0.5666, 0.7, 0.5811, 0.6103, 0.5811, 0.6103, 0.5666, 0.5979, 3.977e-08, 0.5979, 0.2002, 0.5886, 0.2002, 0.5886, 1.988e-08, 0.1345, 0.8524, 2.84e-08, 0.8524, 2.172e-08, 0.8404, 0.1345, 0.8404, 0.5206, 0.7422, 0.5206, 0.7259, 0.6103, 0.7259, 0.6103, 0.7422, 0.7, 0.9285, 0.7, 0.9442, 0.6103, 0.9442, 0.6103, 0.9285, 0.7, 0.5288, 0.7, 0.5404, 0.6103, 0.5404, 0.6103, 0.5288, 0.5206, 0.8361, 0.5206, 0.8217, 0.6103, 0.8217, 0.6103, 0.8361, 0.7, 0.8475, 0.7, 0.8635, 0.6103, 0.8635, 0.6103, 0.8475, 0.5556, 0.01019, 0.4211, 0.01019, 0.4211, 1.988e-08, 0.5556, 0.0, 0.7, 0.7644, 0.7, 0.776, 0.6103, 0.776, 0.6103, 0.7644, 0.5556, 0.07309, 0.4211, 0.07309, 0.4211, 0.05931, 0.5556, 0.05931, 0.3445, 0.7428, 0.479, 0.7428, 0.479, 0.7571, 0.3445, 0.7571, 0.1345, 0.7155, 1.671e-08, 0.7155, 0.0, 0.7022, 0.1345, 0.7022, 0.5556, 0.1016, 0.4211, 0.1016, 0.4211, 0.08722, 0.5556, 0.08722, 0.7, 0.5025, 0.7, 0.5161, 0.6103, 0.5161, 0.6103, 0.5025, 0.6641, 3.977e-08, 0.6641, 0.2002, 0.6551, 0.2002, 0.6551, 3.977e-08, 0.5556, 0.0333, 0.4211, 0.0333, 0.4211, 0.02132, 0.5556, 0.02132, 0.5556, 0.1444, 0.4211, 0.1444, 0.4211, 0.1303, 0.5556, 0.1303, 0.7, 0.2932, 0.7, 0.3048, 0.6103, 0.3048, 0.6103, 0.2932, 0.7, 0.8798, 0.7, 0.8962, 0.6103, 0.8962, 0.6103, 0.8798, 0.7, 0.553, 0.7, 0.5666, 0.6103, 0.5666, 0.6103, 0.553, 0.1345, 0.7434, 1.838e-08, 0.7434, 2.506e-08, 0.7293, 0.1345, 0.7293, 0.5712, 5.965e-08, 0.5712, 0.2002, 0.5631, 0.2002, 0.5631, 0.0, 0.7, 0.8318, 0.7, 0.8475, 0.6103, 0.8475, 0.6103, 0.8318, 0.6364, 3.977e-08, 0.6364, 0.2002, 0.6267, 0.2002, 0.6267, 3.977e-08, 0.1345, 0.8144, 1.838e-08, 0.8144, 2.339e-08, 0.8006, 0.1345, 0.8006, 0.1345, 0.7293, 2.506e-08, 0.7293, 1.671e-08, 0.7155, 0.1345, 0.7155, 0.5556, 0.116, 0.4211, 0.116, 0.4211, 0.1016, 0.5556, 0.1016, 0.7, 0.8022, 0.7, 0.8167, 0.6103, 0.8167, 0.6103, 0.8022, 0.7, 0.8167, 0.7, 0.8318, 0.6103, 0.8318, 0.6103, 0.8167, 0.5206, 0.6942, 0.5206, 0.6791, 0.6103, 0.6791, 0.6103, 0.6942, 0.7, 0.6606, 0.7, 0.6769, 0.6103, 0.6769, 0.6103, 0.6606, 0.5556, 0.1303, 0.4211, 0.1303, 0.4211, 0.116, 0.5556, 0.116, 0.5206, 0.6646, 0.5206, 0.651, 0.6103, 0.651, 0.6103, 0.6646, 0.3445, 0.823, 0.479, 0.823, 0.479, 0.8341, 0.3445, 0.8341, 0.1345, 0.7865, 1.17e-08, 0.7865, 8.354e-09, 0.7721, 0.1345, 0.7721, 0.7, 0.7517, 0.7, 0.7644, 0.6103, 0.7644, 0.6103, 0.7517, 0.3445, 0.7283, 0.479, 0.7283, 0.479, 0.7428, 0.3445, 0.7428, 0.6074, 3.977e-08, 0.6074, 0.2002, 0.5979, 0.2002, 0.5979, 3.977e-08, 0.7, 0.5962, 0.7, 0.6119, 0.6103, 0.6119, 0.6103, 0.5962, 0.6726, 3.977e-08, 0.6726, 0.2002, 0.6641, 0.2002, 0.6641, 3.977e-08, 0.7, 0.4086, 0.7, 0.425, 0.6103, 0.425, 0.6103, 0.4086, 0.6459, 3.977e-08, 0.6459, 0.2002, 0.6364, 0.2002, 0.6364, 3.977e-08, 0.3445, 0.6999, 0.479, 0.6999, 0.479, 0.714, 0.3445, 0.714, 0.7, 0.7237, 0.7, 0.7381, 0.6103, 0.7381, 0.6103, 0.7237, 0.7, 0.4881, 0.7, 0.5025, 0.6103, 0.5025, 0.6103, 0.4881, 0.1065, 0.3332, 0.1071, 0.3132, 0.1168, 0.3132, 0.1265, 0.3118, 0.136, 0.309, 0.1452, 0.3048, 0.1542, 0.2993, 0.1627, 0.2925, 0.1708, 0.2845, 0.1782, 0.2753, 0.1851, 0.2652, 0.1912, 0.254, 0.1966, 0.2421, 0.2012, 0.2293, 0.2049, 0.216, 0.2077, 0.2023, 0.2096, 0.1881, 0.2105, 0.1738, 0.2105, 0.1594, 0.2096, 0.1451, 0.2077, 0.1309, 0.2049, 0.1171, 0.2012, 0.1038, 0.1966, 0.09113, 0.1912, 0.07916, 0.1851, 0.06802, 0.1782, 0.05784, 0.1708, 0.0487, 0.1627, 0.0407, 0.1542, 0.03391, 0.1452, 0.02839, 0.136, 0.02421, 0.1265, 0.0214, 0.1168, 0.01999, 0.1175, 0.0, 0.1284, 0.001604, 0.1392, 0.004798, 0.1498, 0.009549, 0.1599, 0.01581, 0.1696, 0.02353, 0.1788, 0.03262, 0.1873, 0.04301, 0.1951, 0.05458, 0.202, 0.06723, 0.2082, 0.08084, 0.2133, 0.09528, 0.2176, 0.1104, 0.2208, 0.1261, 0.2229, 0.1421, 0.224, 0.1584, 0.224, 0.1748, 0.2229, 0.1911, 0.2208, 0.2071, 0.2176, 0.2228, 0.2133, 0.2379, 0.2082, 0.2523, 0.202, 0.266, 0.1951, 0.2786, 0.1873, 0.2902, 0.1788, 0.3006, 0.1696, 0.3097, 0.1599, 0.3174, 0.1498, 0.3236, 0.1392, 0.3284, 0.1284, 0.3316, 0.1175, 0.3332, 0.5206, 0.6384, 0.5206, 0.6268, 0.6103, 0.6268, 0.6103, 0.6384, 0.6881, 1.988e-08, 0.6881, 0.2002, 0.6807, 0.2002, 0.6807, 3.977e-08, 0.1345, 0.6895, 5.848e-08, 0.6895, 5.179e-08, 0.6775, 0.1345, 0.6775, 0.1345, 0.7577, 1.17e-08, 0.7577, 1.838e-08, 0.7434, 0.1345, 0.7434, 0.1175, 0.0, 0.1168, 0.01999, 0.1071, 0.01999, 0.09751, 0.0214, 0.08801, 0.02421, 0.07875, 0.02839, 0.0698, 0.03391, 0.06126, 0.0407, 0.05321, 0.0487, 0.04573, 0.05784, 0.03888, 0.06802, 0.03274, 0.07916, 0.02736, 0.09113, 0.02279, 0.1038, 0.01909, 0.1171, 0.01628, 0.1309, 0.01439, 0.1451, 0.01344, 0.1594, 0.01344, 0.1738, 0.01439, 0.1881, 0.01628, 0.2023, 0.01909, 0.216, 0.02279, 0.2293, 0.02736, 0.2421, 0.03274, 0.254, 0.03888, 0.2652, 0.04573, 0.2753, 0.05321, 0.2845, 0.06126, 0.2925, 0.0698, 0.2993, 0.07875, 0.3048, 0.08801, 0.309, 0.09751, 0.3118, 0.1071, 0.3132, 0.1065, 0.3332, 0.09554, 0.3316, 0.08474, 0.3284, 0.07422, 0.3236, 0.06405, 0.3174, 0.05435, 0.3097, 0.0452, 0.3006, 0.03669, 0.2902, 0.02891, 0.2786, 0.02193, 0.266, 0.01582, 0.2523, 0.01063, 0.2379, 0.006419, 0.2228, 0.003225, 0.2071, 0.001079, 0.1911, 3.342e-08, 0.1748, 0.0, 0.1584, 0.001079, 0.1421, 0.003225, 0.1261, 0.006419, 0.1104, 0.01063, 0.09528, 0.01582, 0.08084, 0.02193, 0.06723, 0.02891, 0.05458, 0.03669, 0.04301, 0.0452, 0.03262, 0.05435, 0.02353, 0.06405, 0.01581, 0.07422, 0.009549, 0.08474, 0.004798, 0.09554, 0.001604, 0.1065, 9.942e-09, 0.7, 0.6929, 0.7, 0.7086, 0.6103, 0.7086, 0.6103, 0.6929, 0.7, 0.6442, 0.7, 0.6606, 0.6103, 0.6606, 0.6103, 0.6442, 0.3445, 0.637, 0.479, 0.637, 0.479, 0.6481, 0.3445, 0.6481, 0.1345, 0.8277, 2.005e-08, 0.8277, 1.838e-08, 0.8144, 0.1345, 0.8144, 0.5206, 0.651, 0.5206, 0.6384, 0.6103, 0.6384, 0.6103, 0.651, 0.5206, 0.8066, 0.5206, 0.7909, 0.6103, 0.7909, 0.6103, 0.8066, 0.3445, 0.811, 0.479, 0.811, 0.479, 0.823, 0.3445, 0.823, 0.7, 0.3048, 0.7, 0.3174, 0.6103, 0.3174, 0.6103, 0.3048, 0.7, 0.9737, 0.7, 0.9873, 0.6103, 0.9873, 0.6103, 0.9737, 0.5556, 0.2175, 0.4211, 0.2175, 0.4211, 0.2073, 0.5556, 0.2073, 0.7, 0.3174, 0.7, 0.331, 0.6103, 0.331, 0.6103, 0.3174, 0.5556, 0.1842, 0.4211, 0.1842, 0.4211, 0.1715, 0.5556, 0.1715, 0.7, 0.3606, 0.7, 0.3763, 0.6103, 0.3763, 0.6103, 0.3606, 0.1345, 0.8737, 2.673e-08, 0.8737, 2.339e-08, 0.8635, 0.1345, 0.8635, 0.3445, 0.7983, 0.479, 0.7983, 0.479, 0.811, 0.3445, 0.811, 0.1345, 0.8006, 2.339e-08, 0.8006, 1.17e-08, 0.7865, 0.1345, 0.7865, 0.7, 0.3923, 0.7, 0.4086, 0.6103, 0.4086, 0.6103, 0.3923, 0.3445, 0.7712, 0.479, 0.7712, 0.479, 0.785, 0.3445, 0.785, 0.7, 0.3763, 0.7, 0.3923, 0.6103, 0.3923, 0.6103, 0.3763, 0.6267, 3.977e-08, 0.6267, 0.2002, 0.617, 0.2002, 0.617, 3.977e-08, 0.1345, 0.7022, 0.0, 0.7022, 5.848e-08, 0.6895, 0.1345, 0.6895, 0.5206, 0.7099, 0.5206, 0.6942, 0.6103, 0.6942, 0.6103, 0.7099])
me_cylinder.materials.append(mat_wood_surface)
me_cylinder.use_remesh_preserve_volume = False
me_cylinder.use_remesh_preserve_attributes = False
me_cylinder.use_mirror_vertex_groups = False
me_cylinder.update()

# ---- objects
ob_cylinder = bpy.data.objects.new('Cylinder', me_cylinder)
ob_lamp = bpy.data.objects.new('Lamp', light_lamp)
ob_camera = bpy.data.objects.new('Camera', cam_camera)

# ---- transforms, parenting, visibility, modifiers, constraints
ob_cylinder.location = (0.0, 0.0, 1.0)
ob_cylinder.scale = (5.0, 5.0, 1.0)
ob_cylinder.lock_location = (True, True, True)
ob_cylinder.lineart.crease_threshold = 0.0
ob_lamp.location = (0.0, 0.0, 5.0)
ob_lamp.rotation_euler = (0.6503, 0.05522, 1.866)
ob_lamp.lock_rotations_4d = False
ob_lamp.empty_display_type = 'ARROWS'
ob_lamp.color = (0.0, 0.0, 0.0, 0.0)
ob_lamp.lineart.crease_threshold = 0.0
ob_camera.location = (7.481, -6.508, 5.344)
ob_camera.rotation_euler = (1.109, 0.0, 0.8149)
ob_camera.lock_rotations_4d = False
ob_camera.empty_display_type = 'ARROWS'
ob_camera.color = (0.0, 0.0, 0.0, 0.0)
ob_camera.display_type = 'WIRE'
ob_camera.lineart.crease_threshold = 0.0

# ---- collection membership
col_collection_1.objects.link(ob_cylinder)
col_collection_1.objects.link(ob_lamp)
col_collection_1.objects.link(ob_camera)

# ---- scene / render settings (as saved in the file)
scene.camera = ob_camera
scene.frame_start = 1; scene.frame_end = 250; scene.frame_set(1)
scene.render.engine = 'BLENDER_EEVEE_NEXT'
scene.render.resolution_percentage = 50
scene.render.dither_intensity = 0.0
scene.cycles.use_denoising = False
scene.cycles.samples = 128
scene.cycles.sampling_pattern = 'TABULATED_SOBOL'
scene.cycles.light_sampling_threshold = 0.0
scene.cycles.use_adaptive_sampling = False
scene.cycles.use_light_tree = False
scene.cycles.blur_glossy = 0.0
scene.cycles.sample_clamp_indirect = 0.0
scene.view_settings.view_transform = 'Standard'
bpy.context.view_layer.update()
